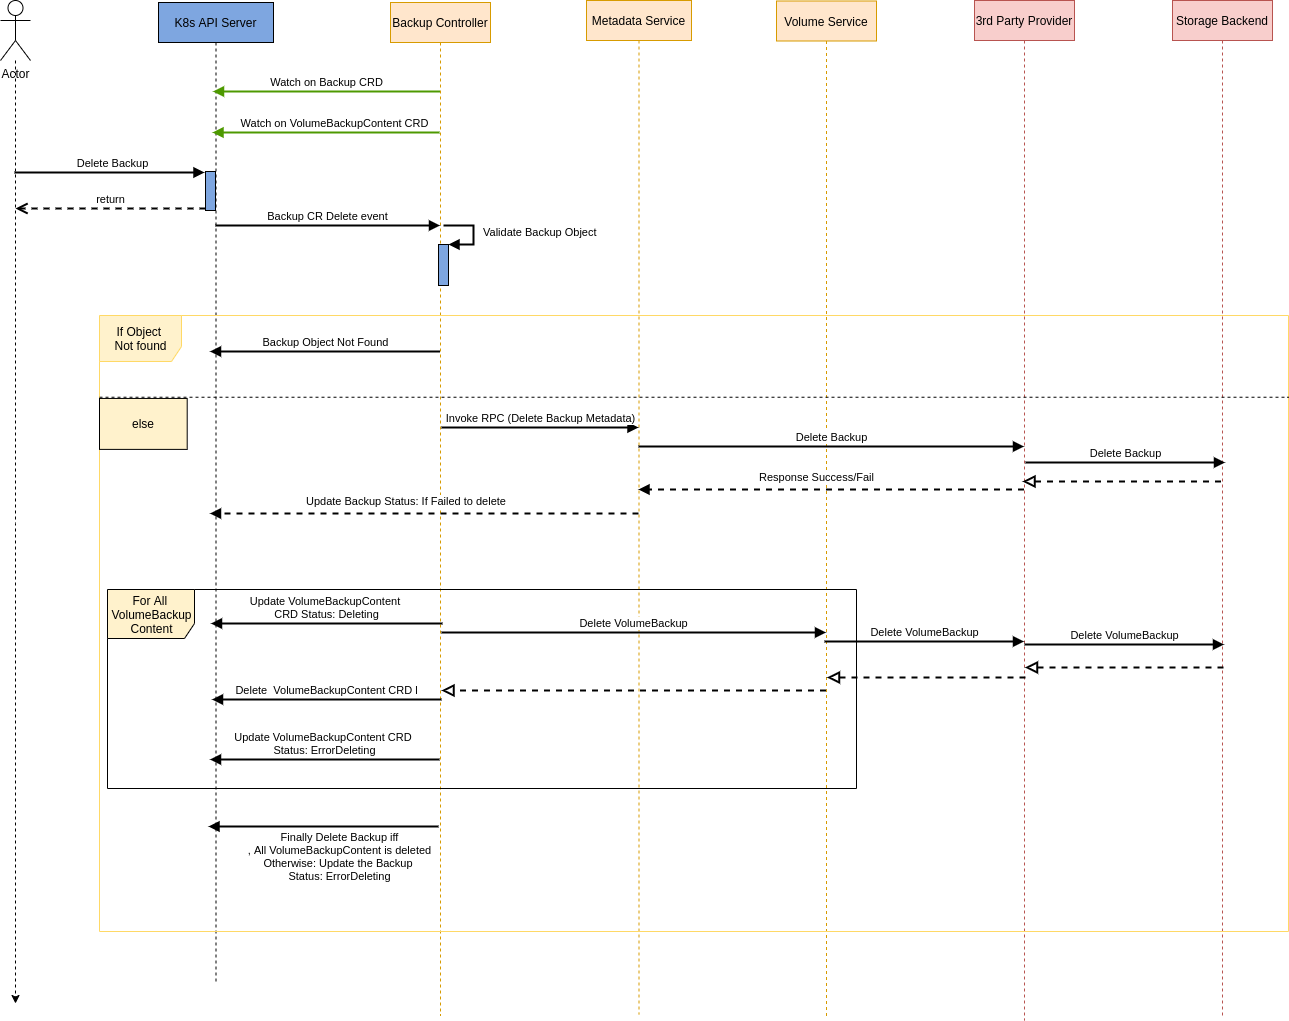

The diagram above was exported from draw.io. Its source (the exported page's mxGraphModel, read from the mxfile embedded in the PNG):
<mxGraphModel dx="1995" dy="745" grid="0" gridSize="10" guides="1" tooltips="1" connect="1" arrows="1" fold="1" page="0" pageScale="1" pageWidth="827" pageHeight="1169" math="0" shadow="0">
  <root>
    <mxCell id="0" />
    <mxCell id="1" parent="0" />
    <mxCell id="5BYZ18d_ttkcMlDOMKIc-1" value="K8s API Server" style="shape=umlLifeline;perimeter=lifelinePerimeter;whiteSpace=wrap;html=1;container=1;collapsible=0;recursiveResize=0;outlineConnect=0;fillColor=#7EA6E0;" parent="1" vertex="1">
      <mxGeometry x="25" y="158" width="115" height="979.5" as="geometry" />
    </mxCell>
    <mxCell id="5BYZ18d_ttkcMlDOMKIc-3" value="Backup Controller" style="shape=umlLifeline;perimeter=lifelinePerimeter;whiteSpace=wrap;html=1;container=1;collapsible=0;recursiveResize=0;outlineConnect=0;fillColor=#ffe6cc;strokeColor=#d79b00;" parent="1" vertex="1">
      <mxGeometry x="257" y="158" width="100" height="1013" as="geometry" />
    </mxCell>
    <mxCell id="5BYZ18d_ttkcMlDOMKIc-4" value="Metadata Service" style="shape=umlLifeline;perimeter=lifelinePerimeter;whiteSpace=wrap;html=1;container=1;collapsible=0;recursiveResize=0;outlineConnect=0;fillColor=#ffe6cc;strokeColor=#d79b00;" parent="1" vertex="1">
      <mxGeometry x="453" y="156" width="105" height="1014" as="geometry" />
    </mxCell>
    <mxCell id="5BYZ18d_ttkcMlDOMKIc-5" value="Volume Service" style="shape=umlLifeline;perimeter=lifelinePerimeter;whiteSpace=wrap;html=1;container=1;collapsible=0;recursiveResize=0;outlineConnect=0;fillColor=#ffe6cc;strokeColor=#d79b00;" parent="1" vertex="1">
      <mxGeometry x="643" y="156.5" width="100" height="1016.5" as="geometry" />
    </mxCell>
    <mxCell id="5BYZ18d_ttkcMlDOMKIc-8" style="edgeStyle=orthogonalEdgeStyle;rounded=0;orthogonalLoop=1;jettySize=auto;html=1;dashed=1;" parent="1" source="5BYZ18d_ttkcMlDOMKIc-7" edge="1">
      <mxGeometry relative="1" as="geometry">
        <mxPoint x="-118" y="1159" as="targetPoint" />
        <Array as="points">
          <mxPoint x="-118" y="679" />
        </Array>
      </mxGeometry>
    </mxCell>
    <mxCell id="5BYZ18d_ttkcMlDOMKIc-7" value="Actor" style="shape=umlActor;verticalLabelPosition=bottom;verticalAlign=top;html=1;" parent="1" vertex="1">
      <mxGeometry x="-133" y="156" width="30" height="60" as="geometry" />
    </mxCell>
    <mxCell id="5BYZ18d_ttkcMlDOMKIc-12" value="" style="html=1;points=[];perimeter=orthogonalPerimeter;fillColor=#7EA6E0;" parent="1" vertex="1">
      <mxGeometry x="72" y="327" width="10" height="39" as="geometry" />
    </mxCell>
    <mxCell id="5BYZ18d_ttkcMlDOMKIc-13" value="Delete Backup" style="html=1;verticalAlign=bottom;endArrow=block;entryX=0;entryY=0;rounded=0;strokeWidth=2;" parent="1" edge="1">
      <mxGeometry x="0.0316" relative="1" as="geometry">
        <mxPoint x="-119" y="328" as="sourcePoint" />
        <mxPoint x="71" y="328" as="targetPoint" />
        <mxPoint as="offset" />
      </mxGeometry>
    </mxCell>
    <mxCell id="5BYZ18d_ttkcMlDOMKIc-14" value="return" style="html=1;verticalAlign=bottom;endArrow=open;dashed=1;endSize=8;exitX=0;exitY=0.95;rounded=0;strokeWidth=2;" parent="1" source="5BYZ18d_ttkcMlDOMKIc-12" edge="1">
      <mxGeometry relative="1" as="geometry">
        <mxPoint x="-118" y="364" as="targetPoint" />
      </mxGeometry>
    </mxCell>
    <mxCell id="5BYZ18d_ttkcMlDOMKIc-15" value="Watch on Backup CRD" style="html=1;verticalAlign=bottom;endArrow=block;rounded=0;strokeWidth=2;strokeColor=#4D9900;" parent="1" edge="1">
      <mxGeometry x="0.0088" width="80" relative="1" as="geometry">
        <mxPoint x="306.5" y="247" as="sourcePoint" />
        <mxPoint x="79.5" y="247" as="targetPoint" />
        <Array as="points">
          <mxPoint x="233" y="247" />
        </Array>
        <mxPoint as="offset" />
      </mxGeometry>
    </mxCell>
    <mxCell id="5BYZ18d_ttkcMlDOMKIc-16" value="Watch on VolumeBackupContent CRD" style="html=1;verticalAlign=bottom;endArrow=block;rounded=0;strokeWidth=2;strokeColor=#4D9900;" parent="1" edge="1">
      <mxGeometry x="-0.0749" width="80" relative="1" as="geometry">
        <mxPoint x="306" y="288" as="sourcePoint" />
        <mxPoint x="79" y="288" as="targetPoint" />
        <Array as="points">
          <mxPoint x="232.5" y="288" />
        </Array>
        <mxPoint as="offset" />
      </mxGeometry>
    </mxCell>
    <mxCell id="5BYZ18d_ttkcMlDOMKIc-17" value="Backup CR Delete event" style="html=1;verticalAlign=bottom;endArrow=block;rounded=0;strokeColor=#000000;strokeWidth=2;" parent="1" source="5BYZ18d_ttkcMlDOMKIc-1" target="5BYZ18d_ttkcMlDOMKIc-3" edge="1">
      <mxGeometry width="80" relative="1" as="geometry">
        <mxPoint x="373" y="412" as="sourcePoint" />
        <mxPoint x="453" y="412" as="targetPoint" />
        <Array as="points">
          <mxPoint x="238" y="381" />
        </Array>
      </mxGeometry>
    </mxCell>
    <mxCell id="5BYZ18d_ttkcMlDOMKIc-18" value="" style="html=1;points=[];perimeter=orthogonalPerimeter;fillColor=#7EA6E0;" parent="1" vertex="1">
      <mxGeometry x="305" y="400" width="10" height="41" as="geometry" />
    </mxCell>
    <mxCell id="5BYZ18d_ttkcMlDOMKIc-19" value="Validate Backup Object" style="edgeStyle=orthogonalEdgeStyle;html=1;align=left;spacingLeft=2;endArrow=block;rounded=0;entryX=1;entryY=0;strokeColor=#000000;strokeWidth=2;" parent="1" target="5BYZ18d_ttkcMlDOMKIc-18" edge="1">
      <mxGeometry x="-0.0133" y="6" relative="1" as="geometry">
        <mxPoint x="310" y="381" as="sourcePoint" />
        <Array as="points">
          <mxPoint x="340" y="381" />
        </Array>
        <mxPoint as="offset" />
      </mxGeometry>
    </mxCell>
    <mxCell id="5BYZ18d_ttkcMlDOMKIc-22" value="Backup Object Not Found" style="html=1;verticalAlign=bottom;endArrow=block;rounded=0;strokeColor=#000000;strokeWidth=2;" parent="1" edge="1">
      <mxGeometry width="80" relative="1" as="geometry">
        <mxPoint x="306.5" y="507" as="sourcePoint" />
        <mxPoint x="76.5" y="507" as="targetPoint" />
        <Array as="points">
          <mxPoint x="224" y="507" />
        </Array>
      </mxGeometry>
    </mxCell>
    <mxCell id="5BYZ18d_ttkcMlDOMKIc-47" value="Update VolumeBackupContent &lt;br&gt;CRD Status: Deleting" style="html=1;verticalAlign=bottom;endArrow=block;rounded=0;strokeColor=#000000;strokeWidth=2;" parent="1" edge="1">
      <mxGeometry width="80" relative="1" as="geometry">
        <mxPoint x="309" y="779" as="sourcePoint" />
        <mxPoint x="77.5" y="779" as="targetPoint" />
        <Array as="points">
          <mxPoint x="236.5" y="779" />
        </Array>
      </mxGeometry>
    </mxCell>
    <mxCell id="5BYZ18d_ttkcMlDOMKIc-48" value="Delete&amp;nbsp; VolumeBackupContent CRD l" style="html=1;verticalAlign=bottom;endArrow=block;rounded=0;strokeColor=#000000;strokeWidth=2;" parent="1" edge="1">
      <mxGeometry width="80" relative="1" as="geometry">
        <mxPoint x="308" y="855" as="sourcePoint" />
        <mxPoint x="78.5" y="855" as="targetPoint" />
        <Array as="points">
          <mxPoint x="237.5" y="855" />
        </Array>
      </mxGeometry>
    </mxCell>
    <mxCell id="5BYZ18d_ttkcMlDOMKIc-50" value="3rd Party Provider" style="shape=umlLifeline;perimeter=lifelinePerimeter;whiteSpace=wrap;html=1;container=1;collapsible=0;recursiveResize=0;outlineConnect=0;fillColor=#f8cecc;strokeColor=#b85450;" parent="1" vertex="1">
      <mxGeometry x="841" y="156" width="100" height="1020" as="geometry" />
    </mxCell>
    <mxCell id="5BYZ18d_ttkcMlDOMKIc-51" value="Storage Backend" style="shape=umlLifeline;perimeter=lifelinePerimeter;whiteSpace=wrap;html=1;container=1;collapsible=0;recursiveResize=0;outlineConnect=0;fillColor=#f8cecc;strokeColor=#b85450;" parent="1" vertex="1">
      <mxGeometry x="1039" y="156" width="100" height="1016" as="geometry" />
    </mxCell>
    <mxCell id="5BYZ18d_ttkcMlDOMKIc-63" value="Delete Backup" style="html=1;verticalAlign=bottom;endArrow=block;rounded=0;strokeColor=#000000;strokeWidth=2;" parent="5BYZ18d_ttkcMlDOMKIc-51" edge="1">
      <mxGeometry width="80" relative="1" as="geometry">
        <mxPoint x="-147" y="462" as="sourcePoint" />
        <mxPoint x="52.5" y="462" as="targetPoint" />
        <Array as="points" />
      </mxGeometry>
    </mxCell>
    <mxCell id="5BYZ18d_ttkcMlDOMKIc-54" value="Delete VolumeBackup" style="html=1;verticalAlign=bottom;endArrow=block;rounded=0;strokeColor=#000000;strokeWidth=2;" parent="1" edge="1">
      <mxGeometry width="80" relative="1" as="geometry">
        <mxPoint x="691" y="797" as="sourcePoint" />
        <mxPoint x="890.5" y="797" as="targetPoint" />
        <Array as="points" />
      </mxGeometry>
    </mxCell>
    <mxCell id="5BYZ18d_ttkcMlDOMKIc-55" value="Delete VolumeBackup" style="html=1;verticalAlign=bottom;endArrow=block;rounded=0;strokeColor=#000000;strokeWidth=2;" parent="1" edge="1">
      <mxGeometry width="80" relative="1" as="geometry">
        <mxPoint x="891" y="800" as="sourcePoint" />
        <mxPoint x="1090.5" y="800" as="targetPoint" />
        <Array as="points" />
      </mxGeometry>
    </mxCell>
    <mxCell id="5BYZ18d_ttkcMlDOMKIc-56" value="" style="endArrow=block;startArrow=none;endFill=0;startFill=0;endSize=8;html=1;verticalAlign=bottom;dashed=1;labelBackgroundColor=none;rounded=0;strokeColor=#000000;strokeWidth=2;" parent="1" edge="1">
      <mxGeometry width="160" relative="1" as="geometry">
        <mxPoint x="1090" y="823" as="sourcePoint" />
        <mxPoint x="891.5" y="823" as="targetPoint" />
        <Array as="points" />
      </mxGeometry>
    </mxCell>
    <mxCell id="5BYZ18d_ttkcMlDOMKIc-57" value="" style="endArrow=block;startArrow=none;endFill=0;startFill=0;endSize=8;html=1;verticalAlign=bottom;dashed=1;labelBackgroundColor=none;rounded=0;strokeColor=#000000;strokeWidth=2;" parent="1" edge="1">
      <mxGeometry width="160" relative="1" as="geometry">
        <mxPoint x="892" y="833" as="sourcePoint" />
        <mxPoint x="693.5" y="833" as="targetPoint" />
        <Array as="points" />
      </mxGeometry>
    </mxCell>
    <mxCell id="5BYZ18d_ttkcMlDOMKIc-58" value="Finally Delete Backup iff&lt;br&gt;, All VolumeBackupContent is deleted&lt;br&gt;Otherwise: Update the Backup &lt;br&gt;Status: ErrorDeleting" style="html=1;verticalAlign=bottom;endArrow=block;rounded=0;strokeColor=#000000;strokeWidth=2;" parent="1" edge="1">
      <mxGeometry x="-0.1391" y="59" width="80" relative="1" as="geometry">
        <mxPoint x="305" y="982" as="sourcePoint" />
        <mxPoint x="75" y="982" as="targetPoint" />
        <Array as="points">
          <mxPoint x="222.5" y="982" />
        </Array>
        <mxPoint as="offset" />
      </mxGeometry>
    </mxCell>
    <mxCell id="5BYZ18d_ttkcMlDOMKIc-61" value="Invoke RPC (Delete Backup Metadata)" style="html=1;verticalAlign=bottom;endArrow=block;rounded=0;strokeColor=#000000;strokeWidth=2;" parent="1" edge="1">
      <mxGeometry width="80" relative="1" as="geometry">
        <mxPoint x="308" y="583" as="sourcePoint" />
        <mxPoint x="505" y="583" as="targetPoint" />
        <Array as="points" />
      </mxGeometry>
    </mxCell>
    <mxCell id="5BYZ18d_ttkcMlDOMKIc-62" value="Delete Backup" style="html=1;verticalAlign=bottom;endArrow=block;rounded=0;strokeColor=#000000;strokeWidth=2;" parent="1" edge="1">
      <mxGeometry width="80" relative="1" as="geometry">
        <mxPoint x="505" y="602" as="sourcePoint" />
        <mxPoint x="890.5" y="602" as="targetPoint" />
        <Array as="points" />
      </mxGeometry>
    </mxCell>
    <mxCell id="5BYZ18d_ttkcMlDOMKIc-64" value="" style="endArrow=block;startArrow=none;endFill=0;startFill=0;endSize=8;html=1;verticalAlign=bottom;dashed=1;labelBackgroundColor=none;rounded=0;strokeColor=#000000;strokeWidth=2;" parent="1" edge="1">
      <mxGeometry width="160" relative="1" as="geometry">
        <mxPoint x="1087.5" y="637" as="sourcePoint" />
        <mxPoint x="889" y="637" as="targetPoint" />
        <Array as="points" />
      </mxGeometry>
    </mxCell>
    <mxCell id="5BYZ18d_ttkcMlDOMKIc-66" value="Response Success/Fail" style="html=1;verticalAlign=bottom;endArrow=block;rounded=0;strokeColor=#000000;strokeWidth=2;dashed=1;" parent="1" edge="1">
      <mxGeometry x="0.0779" y="-3" width="80" relative="1" as="geometry">
        <mxPoint x="890.5" y="645" as="sourcePoint" />
        <mxPoint x="505" y="645" as="targetPoint" />
        <Array as="points">
          <mxPoint x="754" y="645" />
        </Array>
        <mxPoint as="offset" />
      </mxGeometry>
    </mxCell>
    <mxCell id="5BYZ18d_ttkcMlDOMKIc-68" value="Update Backup Status: If Failed to delete&amp;nbsp;" style="html=1;verticalAlign=bottom;endArrow=block;rounded=0;strokeColor=#000000;strokeWidth=2;dashed=1;" parent="1" edge="1">
      <mxGeometry x="0.0779" y="-3" width="80" relative="1" as="geometry">
        <mxPoint x="505" y="669" as="sourcePoint" />
        <mxPoint x="76.5" y="669" as="targetPoint" />
        <Array as="points">
          <mxPoint x="125" y="669" />
        </Array>
        <mxPoint as="offset" />
      </mxGeometry>
    </mxCell>
    <mxCell id="7k_zTAoXvhaif-S1kwRj-3" value="Delete VolumeBackup" style="html=1;verticalAlign=bottom;endArrow=block;rounded=0;strokeColor=#000000;strokeWidth=2;" parent="1" target="5BYZ18d_ttkcMlDOMKIc-5" edge="1">
      <mxGeometry width="80" relative="1" as="geometry">
        <mxPoint x="308" y="788" as="sourcePoint" />
        <mxPoint x="507.5" y="788" as="targetPoint" />
        <Array as="points" />
      </mxGeometry>
    </mxCell>
    <mxCell id="7k_zTAoXvhaif-S1kwRj-5" value="" style="endArrow=block;startArrow=none;endFill=0;startFill=0;endSize=8;html=1;verticalAlign=bottom;dashed=1;labelBackgroundColor=none;rounded=0;strokeColor=#000000;strokeWidth=2;" parent="1" source="5BYZ18d_ttkcMlDOMKIc-5" edge="1">
      <mxGeometry width="160" relative="1" as="geometry">
        <mxPoint x="506.5" y="846" as="sourcePoint" />
        <mxPoint x="308" y="846" as="targetPoint" />
        <Array as="points" />
      </mxGeometry>
    </mxCell>
    <mxCell id="7k_zTAoXvhaif-S1kwRj-7" value="Update VolumeBackupContent CRD &lt;br&gt;Status: ErrorDeleting" style="html=1;verticalAlign=bottom;endArrow=block;rounded=0;strokeColor=#000000;strokeWidth=2;" parent="1" edge="1">
      <mxGeometry width="80" relative="1" as="geometry">
        <mxPoint x="306" y="915" as="sourcePoint" />
        <mxPoint x="76.5" y="915" as="targetPoint" />
        <Array as="points">
          <mxPoint x="235.5" y="915" />
        </Array>
      </mxGeometry>
    </mxCell>
    <mxCell id="5BYZ18d_ttkcMlDOMKIc-32" value="If Object &lt;br&gt;Not found" style="shape=umlFrame;tabWidth=110;tabHeight=30;tabPosition=left;html=1;boundedLbl=1;labelInHeader=1;width=82;height=46;fillColor=#FFF2CC;strokeColor=#FFD966;" parent="1" vertex="1">
      <mxGeometry x="-34" y="471" width="1189" height="616" as="geometry" />
    </mxCell>
    <mxCell id="5BYZ18d_ttkcMlDOMKIc-34" value="" style="line;strokeWidth=1;dashed=1;labelPosition=center;verticalLabelPosition=bottom;align=left;verticalAlign=top;spacingLeft=20;spacingTop=15;fillColor=#7EA6E0;fontColor=#FFD966;labelBorderColor=none;" parent="5BYZ18d_ttkcMlDOMKIc-32" vertex="1">
      <mxGeometry y="69.41860465116278" width="1189" height="24.64" as="geometry" />
    </mxCell>
    <mxCell id="5BYZ18d_ttkcMlDOMKIc-35" value="else" style="whiteSpace=wrap;html=1;fillColor=#FFF2CC;" parent="5BYZ18d_ttkcMlDOMKIc-32" vertex="1">
      <mxGeometry y="82.9483204134367" width="87.70133010882708" height="50.935400516795866" as="geometry" />
    </mxCell>
    <mxCell id="7k_zTAoXvhaif-S1kwRj-13" value="For All &lt;br&gt;VolumeBackup&lt;br&gt;Content" style="shape=umlFrame;tabPosition=left;html=1;boundedLbl=1;labelInHeader=1;width=87;height=49;fillColor=#FFF2CC;" parent="5BYZ18d_ttkcMlDOMKIc-32" vertex="1">
      <mxGeometry x="8" y="274" width="749" height="199" as="geometry" />
    </mxCell>
  </root>
</mxGraphModel>